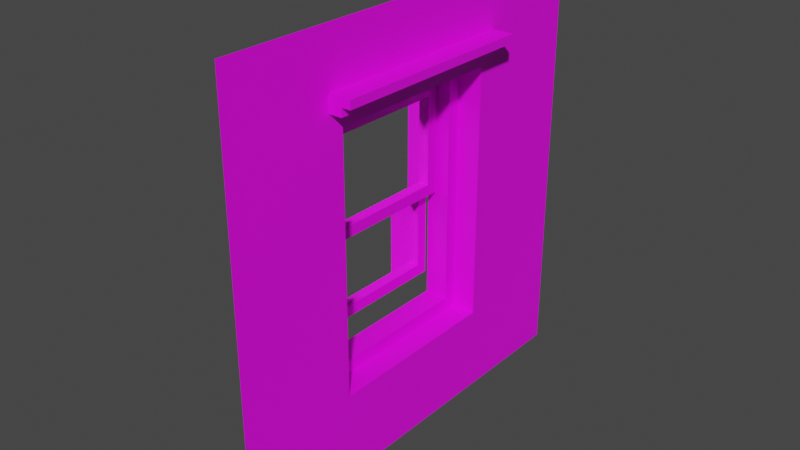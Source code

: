 # Source: WindowBrickHouse.blend  (saved by Blender 3.1.7; exported with 4.5.12 LTS)
import bpy
from mathutils import Matrix  # noqa: F401  (used for matrix-valued properties, if any)

bpy.ops.wm.read_factory_settings(use_empty=True)
scene = bpy.context.scene
scene.name = 'Scene'

# ---- collections
col_collection = bpy.data.collections.new('Collection'); scene.collection.children.link(col_collection)

# ---- images (referenced by path relative to the original .blend; pixels are not part of the script)
import os
ASSET_DIR = os.environ.get("B2B_ASSET_DIR", "")  # directory of the original .blend (textures are referenced by path, not embedded)
HERE = os.path.dirname(os.path.abspath(__file__))  # packed textures are extracted next to this script under _unpacked/

def load_image(name, relpath, width, height, colorspace="sRGB"):
    """Load a texture the original file referenced (path relative to the .blend, or extracted next to this script)."""
    p = next((c for c in (os.path.join(HERE, relpath), os.path.join(ASSET_DIR, relpath)) if relpath and os.path.exists(c)), "")
    if p:
        img = bpy.data.images.load(p, check_existing=True)
        img.name = name
    else:  # same state as the original file: an image datablock whose file is absent (Cycles renders it pink)
        img = bpy.data.images.new(name, width, height)
        img.source = "FILE"
        img.filepath = "//" + (relpath or name)
    img.colorspace_settings.name = colorspace
    return img
img_brick_16_128x128_png = load_image('Brick_16-128x128.png', 'Brick_16-128x128.png', 1024, 1024, 'sRGB')
img_wood_12_128x128_png = load_image('Wood_12-128x128.png', 'Wood_12-128x128.png', 1024, 1024, 'sRGB')

# ---- materials (node trees are filled in below, after node groups)
mat_brickwall = bpy.data.materials.new('BrickWall')
mat_brickwall.use_transparent_shadow = False
mat_frame = bpy.data.materials.new('Frame')
mat_frame.use_transparent_shadow = False
mat_glass = bpy.data.materials.new('Glass')
mat_glass.use_transparent_shadow = False
mat_glass.use_raytrace_refraction = True
mat_glass.use_screen_refraction = True
mat_glass.refraction_depth = 0.001
mat_glass.thickness_mode = 'SLAB'

# ---- material node trees
mat_brickwall.use_nodes = True; mat_brickwall.node_tree.nodes.clear()
_N = mat_brickwall.node_tree.nodes; _L = mat_brickwall.node_tree.links
n0 = _N.new('ShaderNodeBsdfPrincipled'); n0.name = 'Principled BSDF'; n0.location = (10, 300)
n0.distribution = 'GGX'
n0.subsurface_method = 'RANDOM_WALK_SKIN'
n0.inputs[3].default_value = 1.45
n0.inputs[27].default_value = (0.0, 0.0, 0.0, 1.0)
n0.inputs[28].default_value = 1.0
n1 = _N.new('ShaderNodeOutputMaterial'); n1.name = 'Material Output'; n1.location = (300, 300)
n2 = _N.new('ShaderNodeTexImage'); n2.name = 'Image Texture'; n2.location = (-324, 271)
n2.image = img_brick_16_128x128_png
_L.new(n0.outputs[0], n1.inputs[0])
_L.new(n2.outputs[0], n0.inputs[0])
n1.is_active_output = True
mat_frame.use_nodes = True; mat_frame.node_tree.nodes.clear()
_N = mat_frame.node_tree.nodes; _L = mat_frame.node_tree.links
n0 = _N.new('ShaderNodeBsdfPrincipled'); n0.name = 'Principled BSDF'; n0.location = (10, 300)
n0.distribution = 'GGX'
n0.subsurface_method = 'RANDOM_WALK_SKIN'
n0.inputs[3].default_value = 1.45
n0.inputs[27].default_value = (0.0, 0.0, 0.0, 1.0)
n0.inputs[28].default_value = 1.0
n1 = _N.new('ShaderNodeOutputMaterial'); n1.name = 'Material Output'; n1.location = (300, 300)
n2 = _N.new('ShaderNodeTexImage'); n2.name = 'Image Texture'; n2.location = (-423, 184)
n2.image = img_wood_12_128x128_png
_L.new(n0.outputs[0], n1.inputs[0])
_L.new(n2.outputs[0], n0.inputs[0])
n1.is_active_output = True
mat_glass.use_nodes = True; mat_glass.node_tree.nodes.clear()
_N = mat_glass.node_tree.nodes; _L = mat_glass.node_tree.links
n0 = _N.new('ShaderNodeBsdfPrincipled'); n0.name = 'Principled BSDF'; n0.location = (10, 300)
n0.distribution = 'GGX'
n0.subsurface_method = 'RANDOM_WALK_SKIN'
n0.inputs[0].default_value = (0.8, 0.6296, 0.7447, 1.0)
n0.inputs[2].default_value = 0.0
n0.inputs[3].default_value = 1.45
n0.inputs[18].default_value = 1.0
n0.inputs[27].default_value = (0.0, 0.0, 0.0, 1.0)
n0.inputs[28].default_value = 1.0
n1 = _N.new('ShaderNodeOutputMaterial'); n1.name = 'Material Output'; n1.location = (300, 300)
_L.new(n0.outputs[0], n1.inputs[0])
n1.is_active_output = True

# ---- world
world_world = bpy.data.worlds.new('World'); scene.world = world_world
world_world.use_nodes = True; world_world.node_tree.nodes.clear()
_N = world_world.node_tree.nodes; _L = world_world.node_tree.links
n0 = _N.new('ShaderNodeOutputWorld'); n0.name = 'World Output'; n0.location = (300, 300)
n1 = _N.new('ShaderNodeBackground'); n1.name = 'Background'; n1.location = (10, 300)
n1.inputs[0].default_value = (0.05088, 0.05088, 0.05088, 1.0)
_L.new(n1.outputs[0], n0.inputs[0])
n0.is_active_output = True
world_world.color = (0.05088, 0.05088, 0.05088)
world_world.use_sun_shadow = False
world_world.sun_shadow_jitter_overblur = 0.0

# ---- meshes
me_plane = bpy.data.meshes.new('Plane')
me_plane.from_pydata([(-0.515, -0.3443, -0.2216), (-0.515, 0.3443, -0.2216), (0.5316, -0.361, -0.2216), (-0.5316, -0.361, -0.2216), (0.5316, 0.361, -0.2216), (-0.5316, 0.361, -0.2216), (0.0, -0.3443, -0.2216), (0.0, 0.3443, -0.2216), (-0.05204, -0.2923, -0.2216), (-0.4629, -0.2923, -0.2216), (-0.05204, 0.2923, -0.2216), (-0.4629, 0.2923, -0.2216), (0.5316, -0.361, -0.1705), (-0.5316, -0.361, -0.1705), (0.5316, 0.361, -0.1705), (-0.5316, 0.361, -0.1705), (-0.05204, -0.2923, -0.1705), (-0.4629, -0.2923, -0.1705), (-0.05204, 0.2923, -0.1705), (-0.4629, 0.2923, -0.1705), (0.0, -0.3443, -0.1705), (-0.515, -0.3443, -0.1705), (0.0, 0.3443, -0.1705), (-0.515, 0.3443, -0.1705), (0.596, -0.4254, -0.1128), (-0.596, -0.4254, -0.1128), (0.596, 0.4254, -0.1128), (-0.596, 0.4254, -0.1128), (0.5316, -0.361, -0.1128), (-0.5316, -0.361, -0.1128), (0.5316, 0.361, -0.1128), (-0.5316, 0.361, -0.1128), (-0.4629, 0.2923, -0.196), (-0.05204, 0.2923, -0.196), (-0.4629, -0.2923, -0.196), (-0.05204, -0.2923, -0.196), (-0.09686, -0.3443, -0.2728), (-0.09686, 0.3443, -0.2728), (0.4181, -0.3443, -0.2728), (0.4181, 0.3443, -0.2728), (0.3661, -0.2923, -0.2728), (-0.04482, -0.2923, -0.2728), (0.3661, 0.2923, -0.2728), (-0.04482, 0.2923, -0.2728), (0.3661, -0.2923, -0.2216), (-0.04482, -0.2923, -0.2216), (0.3661, 0.2923, -0.2216), (-0.04482, 0.2923, -0.2216), (0.4181, -0.3443, -0.2216), (-0.09686, -0.3443, -0.2216), (0.4181, 0.3443, -0.2216), (-0.09686, 0.3443, -0.2216), (-0.04482, 0.2923, -0.2472), (0.3661, 0.2923, -0.2472), (-0.04482, -0.2923, -0.2472), (0.3661, -0.2923, -0.2472), (-0.6654, -0.4948, 0.0), (-0.6654, 0.4948, 0.0), (-0.7423, -0.4948, 5.808e-09), (-0.7423, 0.4948, 5.808e-09), (-0.6654, 0.4948, 0.06105), (-0.6654, -0.4948, 0.06105), (-0.7423, 0.4948, 0.06105), (-0.7423, -0.4948, 0.06105), (-0.7038, -0.4948, 2.904e-09), (-0.7038, 0.4948, 2.904e-09), (-0.7038, -0.4948, 0.06105), (-0.7038, 0.4948, 0.06105), (-0.7423, 0.4948, 0.1031), (-0.7423, -0.4948, 0.1031), (-0.7038, 0.4948, 0.1031), (-0.7038, -0.4948, 0.1031), (-1.0, -1.0, 0.0), (1.0, -1.0, 0.0), (-1.0, 1.0, 0.0), (1.0, 1.0, 0.0), (-1.0, -0.4948, 0.0), (-1.0, 0.4948, 0.0), (1.0, 0.4948, 0.0), (1.0, -0.4948, 0.0), (-0.6654, 1.0, 0.0), (0.6654, 1.0, 0.0), (0.6654, -1.0, 0.0), (-0.6654, -1.0, 0.0), (0.596, 0.4254, 0.0), (-0.596, 0.4254, 0.0), (0.596, -0.4254, 0.0), (-0.596, -0.4254, 0.0), (0.6654, -0.4948, 0.0), (-0.6654, -0.4948, 0.0), (0.6654, 0.4948, 0.0), (-0.6654, 0.4948, 0.0), (0.596, -0.4254, -0.2216), (-0.596, -0.4254, -0.2216), (0.596, 0.4254, -0.2216), (-0.596, 0.4254, -0.2216), (0.596, -0.4254, -0.1705), (-0.596, -0.4254, -0.1705), (0.596, 0.4254, -0.1705), (-0.596, 0.4254, -0.1705), (0.596, -0.4254, -0.1128), (-0.596, -0.4254, -0.1128), (0.596, 0.4254, -0.1128), (-0.596, 0.4254, -0.1128)], [], [(33, 35, 16, 18), (4, 2, 12, 14), (34, 32, 19, 17), (13, 15, 31, 29), (3, 5, 15, 13), (32, 33, 18, 19), (5, 4, 14, 15), (15, 14, 30, 31), (16, 17, 21, 20), (19, 18, 22, 23), (17, 19, 23, 21), (18, 16, 20, 22), (0, 6, 20, 21), (7, 1, 23, 22), (1, 0, 21, 23), (2, 3, 13, 12), (6, 7, 22, 20), (35, 34, 17, 16), (28, 29, 25, 24), (31, 30, 26, 27), (29, 31, 27, 25), (30, 28, 24, 26), (12, 13, 29, 28), (14, 12, 28, 30), (8, 9, 34, 35), (11, 10, 33, 32), (9, 11, 32, 34), (10, 8, 35, 33), (35, 34, 32, 33), (53, 55, 44, 46), (54, 52, 47, 45), (52, 53, 46, 47), (44, 45, 49, 48), (47, 46, 50, 51), (45, 47, 51, 49), (46, 44, 48, 50), (36, 38, 48, 49), (39, 37, 51, 50), (37, 36, 49, 51), (38, 39, 50, 48), (55, 54, 45, 44), (40, 41, 54, 55), (43, 42, 53, 52), (41, 43, 52, 54), (42, 40, 55, 53), (55, 54, 52, 53), (64, 58, 59, 65), (67, 62, 68, 70), (56, 57, 60, 61), (65, 59, 62, 67), (59, 58, 63, 62), (64, 56, 61, 66), (58, 64, 66, 63), (57, 65, 67, 60), (61, 60, 67, 66), (56, 64, 65, 57), (71, 70, 68, 69), (66, 67, 70, 71), (62, 63, 69, 68), (63, 66, 71, 69), (78, 90, 88, 79), (77, 91, 80, 74), (72, 83, 89, 76), (91, 77, 76, 89), (82, 73, 79, 88), (82, 88, 89, 83), (85, 87, 93, 95), (90, 81, 80, 91), (90, 78, 75, 81), (86, 87, 89, 88), (85, 84, 90, 91), (87, 85, 91, 89), (84, 86, 88, 90), (87, 86, 92, 93), (86, 84, 94, 92), (84, 85, 95, 94), (92, 94, 98, 96), (95, 93, 97, 99), (98, 99, 103, 102), (96, 98, 102, 100), (93, 92, 96, 97), (94, 95, 99, 98), (99, 97, 101, 103), (97, 96, 100, 101)])
me_plane.polygons.foreach_set('material_index', [1, 1, 1, 1, 1, 1, 1, 1, 1, 1, 1, 1, 1, 1, 1, 1, 1, 1, 1, 1, 1, 1, 1, 1, 1, 1, 1, 1, 2, 1, 1, 1, 1, 1, 1, 1, 1, 1, 1, 1, 1, 1, 1, 1, 1, 2, 1, 1, 1, 1, 1, 1, 1, 1, 1, 1, 1, 1, 1, 1, 0, 0, 0, 0, 0, 0, 0, 0, 0, 0, 0, 0, 0, 0, 0, 0, 0, 0, 0, 0, 0, 0, 0, 0])
_uv = me_plane.uv_layers.new(name='UVMap')
_uv.uv.foreach_set('vector', [0.8862, 0.5985, 0.8862, 0.9275, 0.8715, 0.9275, 0.8715, 0.5985, 0.9706, 0.0, 0.9706, 0.4064, 0.9413, 0.4064, 0.9413, 0.0, 0.01468, 0.671, 0.01468, 1.0, 0.0, 1.0, 0.0, 0.671, 0.9413, 0.4064, 0.9413, 0.8128, 0.9082, 0.8128, 0.9082, 0.4064, 0.9706, 0.4064, 0.9706, 0.8128, 0.9413, 0.8128, 0.9413, 0.4064, 0.2202, 0.9022, 0.2202, 0.671, 0.2349, 0.671, 0.2349, 0.9022, 0.9082, 0.0, 0.9082, 0.5985, 0.8789, 0.5985, 0.8789, 0.0, 0.8789, 0.0, 0.8789, 0.5985, 0.8458, 0.5985, 0.8458, 0.0, 0.5179, 0.3583, 0.7536, 0.3583, 0.7834, 0.3876, 0.488, 0.3876, 0.7536, 0.02929, 0.5179, 0.02929, 0.488, 0.0, 0.7834, 2.98e-08, 0.7536, 0.3583, 0.7536, 0.02929, 0.7834, 2.98e-08, 0.7834, 0.3876, 0.5179, 0.02929, 0.5179, 0.3583, 0.488, 0.3876, 0.488, 0.0, 0.08808, 0.671, 0.08808, 0.9608, 0.05872, 0.9608, 0.05872, 0.671, 0.1174, 0.671, 0.1174, 0.9608, 0.08808, 0.9608, 0.08808, 0.671, 0.8128, 0.5985, 0.8128, 0.9861, 0.7834, 0.9861, 0.7834, 0.5985, 0.8458, 0.0, 0.8458, 0.5985, 0.8165, 0.5985, 0.8165, 0.0, 0.8421, 0.5985, 0.8421, 0.9861, 0.8128, 0.9861, 0.8128, 0.5985, 0.2789, 0.9022, 0.2789, 0.671, 0.2936, 0.671, 0.2936, 0.9022, 0.03692, 0.03623, 0.03692, 0.6347, 0.0, 0.671, 0.0, 0.0, 0.4511, 0.6347, 0.4511, 0.03623, 0.488, 0.0, 0.488, 0.671, 0.03692, 0.6347, 0.4511, 0.6347, 0.488, 0.671, 0.0, 0.671, 0.4511, 0.03623, 0.03692, 0.03623, 0.0, 0.0, 0.488, 0.0, 0.8165, 0.0, 0.8165, 0.5985, 0.7834, 0.5985, 0.7834, 0.0, 0.9413, 0.0, 0.9413, 0.4064, 0.9082, 0.4064, 0.9082, 0.0, 0.2642, 0.9022, 0.2642, 0.671, 0.2789, 0.671, 0.2789, 0.9022, 0.2055, 0.9022, 0.2055, 0.671, 0.2202, 0.671, 0.2202, 0.9022, 0.02936, 0.671, 0.02936, 1.0, 0.01468, 1.0, 0.01468, 0.671, 0.9009, 0.5985, 0.9009, 0.9275, 0.8862, 0.9275, 0.8862, 0.5985, 0.0, 0.0, 0.0, 0.0, 0.0, 0.0, 0.0, 0.0, 0.04404, 0.671, 0.04404, 1.0, 0.02936, 1.0, 0.02936, 0.671, 0.8568, 0.5985, 0.8568, 0.9275, 0.8421, 0.9275, 0.8421, 0.5985, 0.2496, 0.9022, 0.2496, 0.671, 0.2642, 0.671, 0.2642, 0.9022, 0.5179, 0.746, 0.7536, 0.746, 0.7834, 0.7753, 0.488, 0.7753, 0.7536, 0.4169, 0.5179, 0.4169, 0.488, 0.3876, 0.7834, 0.3876, 0.7536, 0.746, 0.7536, 0.4169, 0.7834, 0.3876, 0.7834, 0.7753, 0.5179, 0.4169, 0.5179, 0.746, 0.488, 0.7753, 0.488, 0.3876, 0.1468, 0.671, 0.1468, 0.9608, 0.1174, 0.9608, 0.1174, 0.671, 0.1762, 0.671, 0.1762, 0.9608, 0.1468, 0.9608, 0.1468, 0.671, 1.0, 0.3876, 1.0, 0.7753, 0.9706, 0.7753, 0.9706, 0.3876, 1.0, 0.0, 1.0, 0.3876, 0.9706, 0.3876, 0.9706, 0.0, 0.1908, 0.9022, 0.1908, 0.671, 0.2055, 0.671, 0.2055, 0.9022, 0.1762, 0.9022, 0.1762, 0.671, 0.1908, 0.671, 0.1908, 0.9022, 0.2349, 0.9022, 0.2349, 0.671, 0.2496, 0.671, 0.2496, 0.9022, 0.8715, 0.5985, 0.8715, 0.9275, 0.8568, 0.9275, 0.8568, 0.5985, 0.05872, 0.671, 0.05872, 1.0, 0.04404, 1.0, 0.04404, 0.671, 0.0, 0.0, 0.0, 0.0, 0.0, 0.0, 0.0, 0.0, 0.324, 1.0, 0.236, 1.0, 0.236, 0.0, 0.324, 0.0, 0.912, 0.04253, 0.824, 0.04253, 0.824, 0.0, 0.912, 7.451e-09, 0.5517, 0.0, 0.5517, 1.0, 0.412, 1.0, 0.412, 0.0, 0.912, 0.1042, 0.824, 0.1042, 0.824, 0.04253, 0.912, 0.04253, 0.236, 0.0, 0.236, 1.0, 0.0963, 1.0, 0.0963, 0.0, 0.912, 0.2085, 0.824, 0.2085, 0.824, 0.1468, 0.912, 0.1468, 1.0, 0.2085, 0.912, 0.2085, 0.912, 0.1468, 1.0, 0.1468, 1.0, 0.1042, 0.912, 0.1042, 0.912, 0.04253, 1.0, 0.04253, 0.736, 1.0, 0.736, 0.0, 0.824, 0.0, 0.824, 1.0, 0.412, 1.0, 0.324, 1.0, 0.324, 0.0, 0.412, 0.0, 0.648, 1.0, 0.648, 0.0, 0.736, 0.0, 0.736, 1.0, 0.648, 0.0, 0.648, 1.0, 0.5517, 1.0, 0.5517, 0.0, 0.0963, 0.0, 0.0963, 1.0, 0.0, 1.0, 3.374e-08, 0.0, 1.0, 0.1468, 0.912, 0.1468, 0.912, 0.1042, 1.0, 0.1042, 3.115, -3.829, 3.115, -2.694, -0.2419, -2.694, -0.2419, -3.829, 3.115, 2.956, 3.115, 1.821, 4.829, 1.821, 4.829, 2.956, -1.956, 2.956, -1.956, 1.821, -0.2419, 1.821, -0.2419, 2.956, 3.115, 1.821, 3.115, 2.956, -0.2419, 2.956, -0.2419, 1.821, -1.956, -2.694, -1.956, -3.829, -0.2419, -3.829, -0.2419, -2.694, -1.956, -2.694, -0.2419, -2.694, -0.2419, 1.821, -1.956, 1.821, -1.464, 1.719, -1.464, -1.398, -0.6523, -1.398, -0.6523, 1.719, 3.115, -2.694, 4.829, -2.694, 4.829, 1.821, 3.115, 1.821, 3.115, -2.694, 3.115, -3.829, 4.829, -3.829, 4.829, -2.694, -0.006486, -2.459, -0.006486, 1.586, -0.2419, 1.821, -0.2419, -2.694, 2.88, 1.586, 2.88, -2.459, 3.115, -2.694, 3.115, 1.821, -0.006486, 1.586, 2.88, 1.586, 3.115, 1.821, -0.2419, 1.821, 2.88, -2.459, -0.006486, -2.459, -0.2419, -2.694, 3.115, -2.694, -1.464, -2.21, 2.902, -2.21, 2.902, -1.398, -1.464, -1.398, 0.1597, -1.398, 0.1597, 1.719, -0.6523, 1.719, -0.6523, -1.398, -2.276, 2.157, -2.276, -2.21, -1.464, -2.21, -1.464, 2.157, -0.9431, 4.447, -3.829, 4.447, -3.829, 4.273, -0.9431, 4.273, -0.9431, 4.273, -3.829, 4.273, -3.829, 4.099, -0.9431, 4.099, 4.829, 4.656, 0.7853, 4.656, 0.7853, 4.46, 4.829, 4.46, 3.276, 3.18, 0.1597, 3.18, 0.1597, 2.969, 3.276, 2.969, 0.1597, 2.969, 0.1597, -1.398, 0.3472, -1.398, 0.3472, 2.969, 0.7853, 4.829, -3.259, 4.829, -3.259, 4.656, 0.7853, 4.656, -0.9431, 4.099, -3.829, 4.099, -3.829, 3.904, -0.9431, 3.904, 0.7853, 4.656, -3.259, 4.656, -3.259, 4.46, 0.7853, 4.46])
me_plane.materials.append(mat_brickwall)
me_plane.materials.append(mat_frame)
me_plane.materials.append(mat_glass)
me_plane.use_remesh_fix_poles = True
me_plane.use_remesh_preserve_attributes = False
me_plane.update()

# ---- objects
ob_plane = bpy.data.objects.new('Plane', me_plane)

# ---- transforms, parenting, visibility, modifiers, constraints
ob_plane.location = (0.0, 0.0, 0.0)
ob_plane.rotation_euler = (-0.0, 1.571, 0.0)

# ---- collection membership
col_collection.objects.link(ob_plane)

# ---- scene / render settings (as saved in the file)
scene.frame_start = 1; scene.frame_end = 250; scene.frame_set(0)
scene.render.engine = 'BLENDER_EEVEE_NEXT'
scene.cycles.sampling_pattern = 'TABULATED_SOBOL'
scene.cycles.use_light_tree = False
scene.eevee.use_gtao = True
scene.eevee.use_raytracing = True
scene.view_settings.view_transform = 'Filmic'
bpy.context.view_layer.update()

# ---- added for rendering (the .blend has no active camera and no usable light): camera, sun
cam_auto = bpy.data.cameras.new('AutoCamera')
cam_auto.lens = 50.0
cam_auto.sensor_width = 36.0
cam_auto.clip_end = 1000.0
ob_auto_camera = bpy.data.objects.new('AutoCamera', cam_auto)
scene.collection.objects.link(ob_auto_camera)
ob_auto_camera.location = (2.55511, -3.16794, 2.11196)
ob_auto_camera.rotation_euler = (1.09748, -7.21219e-08, 0.694738)
scene.camera = ob_auto_camera
light_auto_sun = bpy.data.lights.new('AutoSun', 'SUN')
light_auto_sun.energy = 3.0
light_auto_sun.angle = 0.0523599
ob_auto_sun = bpy.data.objects.new('AutoSun', light_auto_sun)
scene.collection.objects.link(ob_auto_sun)
ob_auto_sun.rotation_euler = (0.872665, 0.174533, 0.523599)
bpy.context.view_layer.update()
